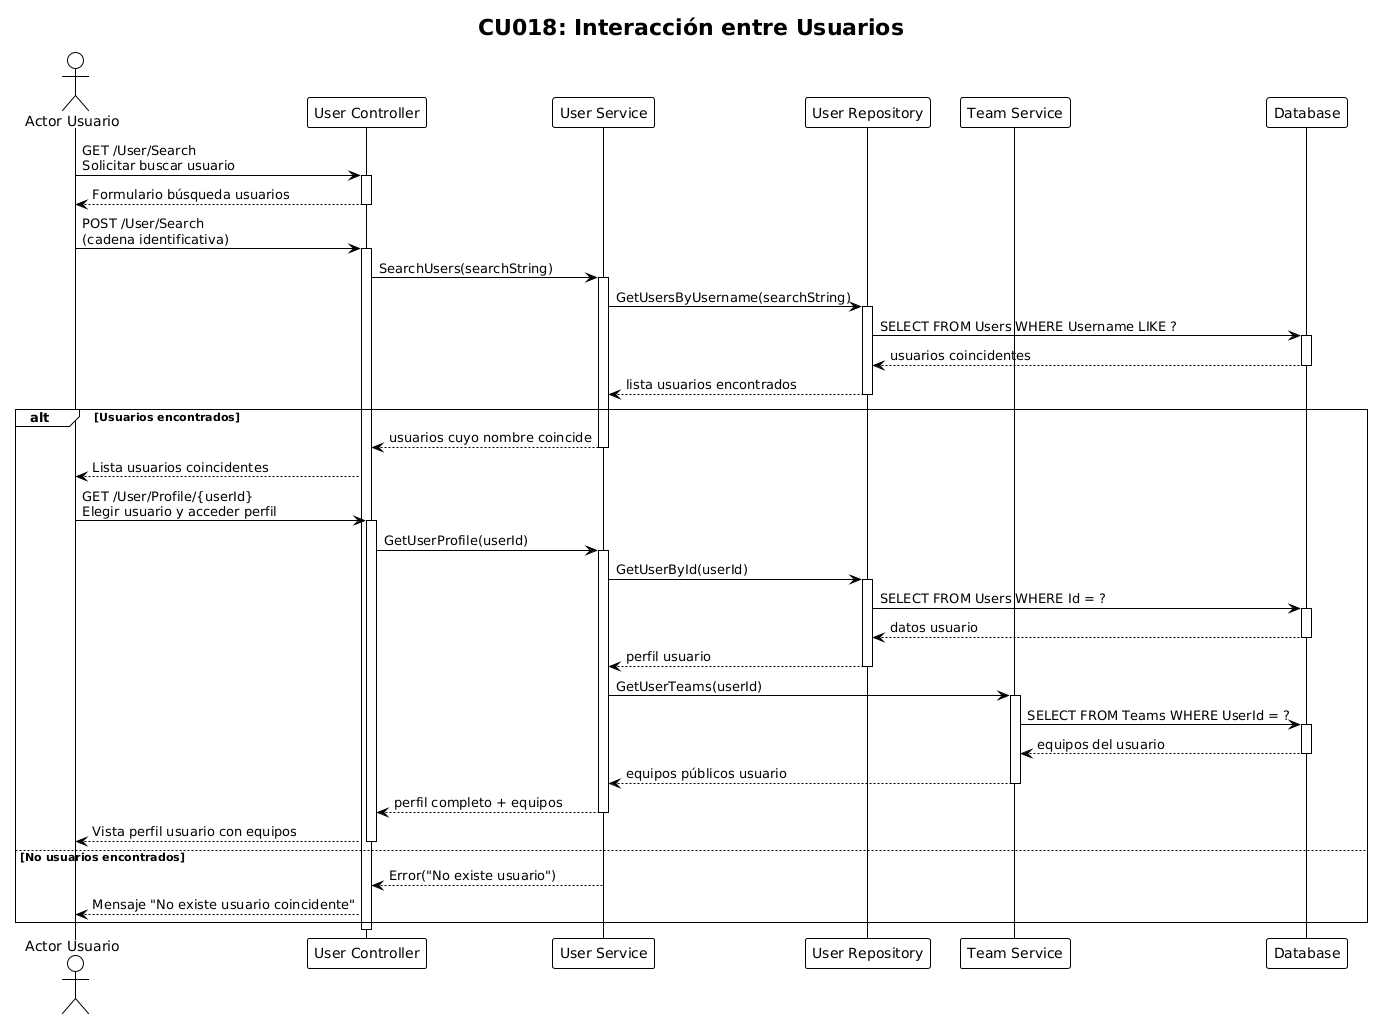

The diagram above was rendered by PlantUML. Its source (embedded in the PNG):
@startuml
!theme plain
title CU018: Interacción entre Usuarios

actor "Actor Usuario" as usuario
participant "User Controller" as controller
participant "User Service" as userService
participant "User Repository" as userRepo
participant "Team Service" as teamService
participant "Database" as db

usuario -> controller : GET /User/Search\nSolicitar buscar usuario
activate controller
controller --> usuario : Formulario búsqueda usuarios
deactivate controller

usuario -> controller : POST /User/Search\n(cadena identificativa)
activate controller

controller -> userService : SearchUsers(searchString)
activate userService
userService -> userRepo : GetUsersByUsername(searchString)
activate userRepo
userRepo -> db : SELECT FROM Users WHERE Username LIKE ?
activate db
db --> userRepo : usuarios coincidentes
deactivate db
userRepo --> userService : lista usuarios encontrados
deactivate userRepo

alt Usuarios encontrados
    userService --> controller : usuarios cuyo nombre coincide
    deactivate userService
    controller --> usuario : Lista usuarios coincidentes
    
    usuario -> controller : GET /User/Profile/{userId}\nElegir usuario y acceder perfil
    activate controller
    
    controller -> userService : GetUserProfile(userId)
    activate userService
    userService -> userRepo : GetUserById(userId)
    activate userRepo
    userRepo -> db : SELECT FROM Users WHERE Id = ?
    activate db
    db --> userRepo : datos usuario
    deactivate db
    userRepo --> userService : perfil usuario
    deactivate userRepo
    
    userService -> teamService : GetUserTeams(userId)
    activate teamService
    teamService -> db : SELECT FROM Teams WHERE UserId = ?
    activate db
    db --> teamService : equipos del usuario
    deactivate db
    teamService --> userService : equipos públicos usuario
    deactivate teamService
    
    userService --> controller : perfil completo + equipos
    deactivate userService
    
    controller --> usuario : Vista perfil usuario con equipos
    deactivate controller
    
else No usuarios encontrados
    userService --> controller : Error("No existe usuario")
    deactivate userService
    controller --> usuario : Mensaje "No existe usuario coincidente"
end

deactivate controller
@enduml